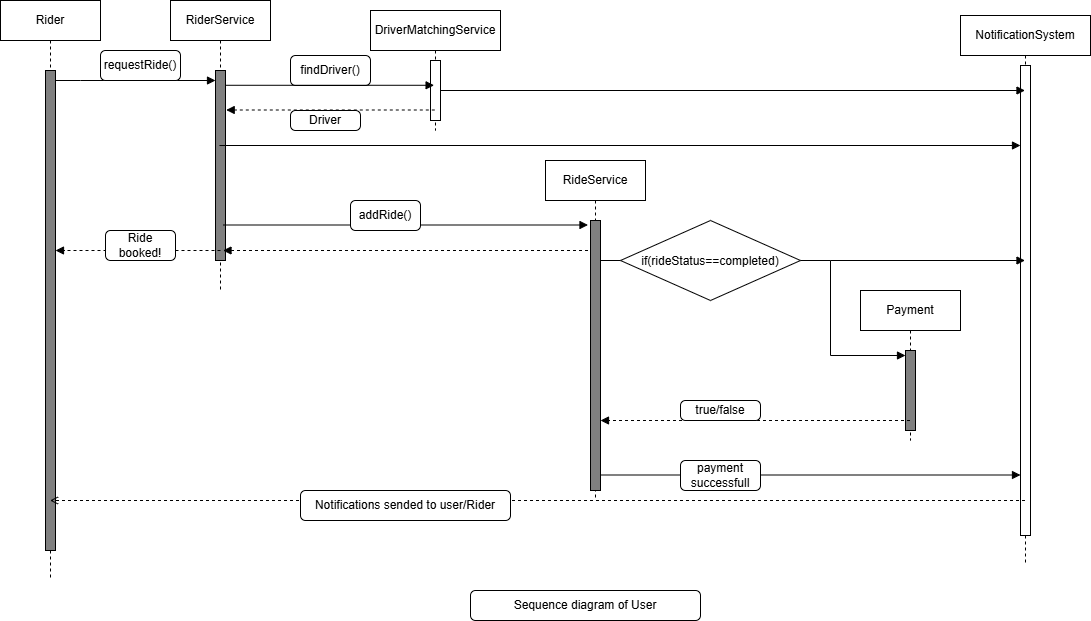

The diagram above was exported from draw.io. Its source (the exported page's mxGraphModel, read from the mxfile embedded in the PNG):
<mxGraphModel dx="1582" dy="992" grid="1" gridSize="10" guides="1" tooltips="1" connect="1" arrows="1" fold="1" page="1" pageScale="1" pageWidth="1920" pageHeight="1200" math="0" shadow="0">
  <root>
    <mxCell id="0" />
    <mxCell id="1" parent="0" />
    <mxCell id="KZ6V6Zifzet5Ku6U5Llj-1" value="RiderService" style="shape=umlLifeline;perimeter=lifelinePerimeter;whiteSpace=wrap;html=1;container=1;dropTarget=0;collapsible=0;recursiveResize=0;outlineConnect=0;portConstraint=eastwest;newEdgeStyle={&quot;edgeStyle&quot;:&quot;elbowEdgeStyle&quot;,&quot;elbow&quot;:&quot;vertical&quot;,&quot;curved&quot;:0,&quot;rounded&quot;:0};" parent="1" vertex="1">
      <mxGeometry x="260" y="60" width="100" height="290" as="geometry" />
    </mxCell>
    <mxCell id="KZ6V6Zifzet5Ku6U5Llj-2" value="" style="html=1;points=[[0,0,0,0,5],[0,1,0,0,-5],[1,0,0,0,5],[1,1,0,0,-5]];perimeter=orthogonalPerimeter;outlineConnect=0;targetShapes=umlLifeline;portConstraint=eastwest;newEdgeStyle={&quot;curved&quot;:0,&quot;rounded&quot;:0};fillColor=#808080;" parent="KZ6V6Zifzet5Ku6U5Llj-1" vertex="1">
      <mxGeometry x="45" y="70" width="10" height="190" as="geometry" />
    </mxCell>
    <mxCell id="KZ6V6Zifzet5Ku6U5Llj-5" value="" style="html=1;verticalAlign=bottom;labelBackgroundColor=none;endArrow=block;endFill=1;rounded=0;" parent="1" source="KZ6V6Zifzet5Ku6U5Llj-15" target="KZ6V6Zifzet5Ku6U5Llj-2" edge="1">
      <mxGeometry width="160" relative="1" as="geometry">
        <mxPoint x="125" y="140" as="sourcePoint" />
        <mxPoint x="190" y="140" as="targetPoint" />
        <Array as="points">
          <mxPoint x="170" y="140" />
        </Array>
      </mxGeometry>
    </mxCell>
    <mxCell id="KZ6V6Zifzet5Ku6U5Llj-6" value="RideService" style="shape=umlLifeline;perimeter=lifelinePerimeter;whiteSpace=wrap;html=1;container=1;dropTarget=0;collapsible=0;recursiveResize=0;outlineConnect=0;portConstraint=eastwest;newEdgeStyle={&quot;edgeStyle&quot;:&quot;elbowEdgeStyle&quot;,&quot;elbow&quot;:&quot;vertical&quot;,&quot;curved&quot;:0,&quot;rounded&quot;:0};" parent="1" vertex="1">
      <mxGeometry x="635" y="220" width="100" height="340" as="geometry" />
    </mxCell>
    <mxCell id="KZ6V6Zifzet5Ku6U5Llj-7" value="" style="html=1;points=[[0,0,0,0,5],[0,1,0,0,-5],[1,0,0,0,5],[1,1,0,0,-5]];perimeter=orthogonalPerimeter;outlineConnect=0;targetShapes=umlLifeline;portConstraint=eastwest;newEdgeStyle={&quot;curved&quot;:0,&quot;rounded&quot;:0};fillColor=#808080;" parent="KZ6V6Zifzet5Ku6U5Llj-6" vertex="1">
      <mxGeometry x="45" y="60" width="10" height="270" as="geometry" />
    </mxCell>
    <mxCell id="KZ6V6Zifzet5Ku6U5Llj-8" value="DriverMatchingService" style="shape=umlLifeline;perimeter=lifelinePerimeter;whiteSpace=wrap;html=1;container=1;dropTarget=0;collapsible=0;recursiveResize=0;outlineConnect=0;portConstraint=eastwest;newEdgeStyle={&quot;edgeStyle&quot;:&quot;elbowEdgeStyle&quot;,&quot;elbow&quot;:&quot;vertical&quot;,&quot;curved&quot;:0,&quot;rounded&quot;:0};" parent="1" vertex="1">
      <mxGeometry x="460" y="70" width="130" height="120" as="geometry" />
    </mxCell>
    <mxCell id="KZ6V6Zifzet5Ku6U5Llj-9" value="" style="html=1;points=[[0,0,0,0,5],[0,1,0,0,-5],[1,0,0,0,5],[1,1,0,0,-5]];perimeter=orthogonalPerimeter;outlineConnect=0;targetShapes=umlLifeline;portConstraint=eastwest;newEdgeStyle={&quot;curved&quot;:0,&quot;rounded&quot;:0};" parent="KZ6V6Zifzet5Ku6U5Llj-8" vertex="1">
      <mxGeometry x="60" y="50" width="10" height="60" as="geometry" />
    </mxCell>
    <mxCell id="KZ6V6Zifzet5Ku6U5Llj-11" value="" style="html=1;verticalAlign=bottom;labelBackgroundColor=none;endArrow=block;endFill=1;dashed=1;rounded=0;exitX=0.36;exitY=0.69;exitDx=0;exitDy=0;exitPerimeter=0;" parent="1" edge="1">
      <mxGeometry width="160" relative="1" as="geometry">
        <mxPoint x="524.3" y="169.49999999999997" as="sourcePoint" />
        <mxPoint x="315.7" y="169.49999999999997" as="targetPoint" />
      </mxGeometry>
    </mxCell>
    <mxCell id="KZ6V6Zifzet5Ku6U5Llj-12" value="" style="html=1;verticalAlign=bottom;labelBackgroundColor=none;endArrow=block;endFill=1;rounded=0;" parent="1" edge="1">
      <mxGeometry width="160" relative="1" as="geometry">
        <mxPoint x="312.5" y="284.5" as="sourcePoint" />
        <mxPoint x="677.5" y="284.5" as="targetPoint" />
        <Array as="points" />
      </mxGeometry>
    </mxCell>
    <mxCell id="KZ6V6Zifzet5Ku6U5Llj-13" value="" style="html=1;verticalAlign=bottom;labelBackgroundColor=none;endArrow=block;endFill=1;dashed=1;rounded=0;" parent="1" edge="1">
      <mxGeometry width="160" relative="1" as="geometry">
        <mxPoint x="677.5" y="310" as="sourcePoint" />
        <mxPoint x="312.5" y="310" as="targetPoint" />
      </mxGeometry>
    </mxCell>
    <mxCell id="KZ6V6Zifzet5Ku6U5Llj-14" value="" style="html=1;verticalAlign=bottom;labelBackgroundColor=none;endArrow=block;endFill=1;dashed=1;rounded=0;" parent="1" target="KZ6V6Zifzet5Ku6U5Llj-16" edge="1">
      <mxGeometry width="160" relative="1" as="geometry">
        <mxPoint x="310" y="310" as="sourcePoint" />
        <mxPoint x="150" y="310" as="targetPoint" />
      </mxGeometry>
    </mxCell>
    <mxCell id="KZ6V6Zifzet5Ku6U5Llj-15" value="Rider" style="shape=umlLifeline;perimeter=lifelinePerimeter;whiteSpace=wrap;html=1;container=1;dropTarget=0;collapsible=0;recursiveResize=0;outlineConnect=0;portConstraint=eastwest;newEdgeStyle={&quot;edgeStyle&quot;:&quot;elbowEdgeStyle&quot;,&quot;elbow&quot;:&quot;vertical&quot;,&quot;curved&quot;:0,&quot;rounded&quot;:0};" parent="1" vertex="1">
      <mxGeometry x="90" y="60" width="100" height="580" as="geometry" />
    </mxCell>
    <mxCell id="KZ6V6Zifzet5Ku6U5Llj-16" value="" style="html=1;points=[[0,0,0,0,5],[0,1,0,0,-5],[1,0,0,0,5],[1,1,0,0,-5]];perimeter=orthogonalPerimeter;outlineConnect=0;targetShapes=umlLifeline;portConstraint=eastwest;newEdgeStyle={&quot;curved&quot;:0,&quot;rounded&quot;:0};fillColor=#808080;" parent="KZ6V6Zifzet5Ku6U5Llj-15" vertex="1">
      <mxGeometry x="45" y="70" width="10" height="480" as="geometry" />
    </mxCell>
    <mxCell id="KZ6V6Zifzet5Ku6U5Llj-17" value="requestRide()" style="html=1;rounded=1;absoluteArcSize=1;arcSize=10;whiteSpace=wrap;" parent="1" vertex="1">
      <mxGeometry x="190" y="110" width="80" height="30" as="geometry" />
    </mxCell>
    <mxCell id="KZ6V6Zifzet5Ku6U5Llj-20" value="findDriver()" style="html=1;rounded=1;absoluteArcSize=1;arcSize=10;whiteSpace=wrap;" parent="1" vertex="1">
      <mxGeometry x="380" y="115" width="80" height="30" as="geometry" />
    </mxCell>
    <mxCell id="KZ6V6Zifzet5Ku6U5Llj-24" value="" style="html=1;verticalAlign=bottom;labelBackgroundColor=none;endArrow=block;endFill=1;rounded=0;entryX=0.36;entryY=0.413;entryDx=0;entryDy=0;entryPerimeter=0;" parent="1" source="KZ6V6Zifzet5Ku6U5Llj-2" target="KZ6V6Zifzet5Ku6U5Llj-9" edge="1">
      <mxGeometry width="160" relative="1" as="geometry">
        <mxPoint x="420" y="144.5" as="sourcePoint" />
        <mxPoint x="460" y="145" as="targetPoint" />
        <Array as="points" />
      </mxGeometry>
    </mxCell>
    <mxCell id="KZ6V6Zifzet5Ku6U5Llj-25" value="addRide()" style="html=1;rounded=1;absoluteArcSize=1;arcSize=10;whiteSpace=wrap;" parent="1" vertex="1">
      <mxGeometry x="440" y="260" width="70" height="30" as="geometry" />
    </mxCell>
    <mxCell id="KZ6V6Zifzet5Ku6U5Llj-27" value="Ride booked!" style="html=1;rounded=1;absoluteArcSize=1;arcSize=10;whiteSpace=wrap;" parent="1" vertex="1">
      <mxGeometry x="195" y="290" width="70" height="30" as="geometry" />
    </mxCell>
    <mxCell id="KZ6V6Zifzet5Ku6U5Llj-28" value="NotificationSystem" style="shape=umlLifeline;perimeter=lifelinePerimeter;whiteSpace=wrap;html=1;container=1;dropTarget=0;collapsible=0;recursiveResize=0;outlineConnect=0;portConstraint=eastwest;newEdgeStyle={&quot;edgeStyle&quot;:&quot;elbowEdgeStyle&quot;,&quot;elbow&quot;:&quot;vertical&quot;,&quot;curved&quot;:0,&quot;rounded&quot;:0};" parent="1" vertex="1">
      <mxGeometry x="1050" y="75" width="130" height="550" as="geometry" />
    </mxCell>
    <mxCell id="KZ6V6Zifzet5Ku6U5Llj-29" value="" style="html=1;points=[[0,0,0,0,5],[0,1,0,0,-5],[1,0,0,0,5],[1,1,0,0,-5]];perimeter=orthogonalPerimeter;outlineConnect=0;targetShapes=umlLifeline;portConstraint=eastwest;newEdgeStyle={&quot;curved&quot;:0,&quot;rounded&quot;:0};" parent="KZ6V6Zifzet5Ku6U5Llj-28" vertex="1">
      <mxGeometry x="60" y="50" width="10" height="470" as="geometry" />
    </mxCell>
    <mxCell id="KZ6V6Zifzet5Ku6U5Llj-30" value="Payment" style="shape=umlLifeline;perimeter=lifelinePerimeter;whiteSpace=wrap;html=1;container=1;dropTarget=0;collapsible=0;recursiveResize=0;outlineConnect=0;portConstraint=eastwest;newEdgeStyle={&quot;edgeStyle&quot;:&quot;elbowEdgeStyle&quot;,&quot;elbow&quot;:&quot;vertical&quot;,&quot;curved&quot;:0,&quot;rounded&quot;:0};" parent="1" vertex="1">
      <mxGeometry x="950" y="350" width="100" height="150" as="geometry" />
    </mxCell>
    <mxCell id="KZ6V6Zifzet5Ku6U5Llj-31" value="" style="html=1;points=[[0,0,0,0,5],[0,1,0,0,-5],[1,0,0,0,5],[1,1,0,0,-5]];perimeter=orthogonalPerimeter;outlineConnect=0;targetShapes=umlLifeline;portConstraint=eastwest;newEdgeStyle={&quot;curved&quot;:0,&quot;rounded&quot;:0};fillColor=#808080;" parent="KZ6V6Zifzet5Ku6U5Llj-30" vertex="1">
      <mxGeometry x="45" y="60" width="10" height="80" as="geometry" />
    </mxCell>
    <mxCell id="KZ6V6Zifzet5Ku6U5Llj-32" value="" style="html=1;verticalAlign=bottom;labelBackgroundColor=none;endArrow=block;endFill=1;rounded=0;entryX=0;entryY=0;entryDx=0;entryDy=5;entryPerimeter=0;" parent="1" target="KZ6V6Zifzet5Ku6U5Llj-31" edge="1">
      <mxGeometry width="160" relative="1" as="geometry">
        <mxPoint x="690" y="320" as="sourcePoint" />
        <mxPoint x="895" y="320" as="targetPoint" />
        <Array as="points">
          <mxPoint x="920" y="320" />
          <mxPoint x="920" y="415" />
        </Array>
      </mxGeometry>
    </mxCell>
    <mxCell id="KZ6V6Zifzet5Ku6U5Llj-33" value="if(rideStatus==completed)" style="rhombus;" parent="1" vertex="1">
      <mxGeometry x="710" y="280" width="180" height="80" as="geometry" />
    </mxCell>
    <mxCell id="KZ6V6Zifzet5Ku6U5Llj-34" value="" style="html=1;verticalAlign=bottom;labelBackgroundColor=none;endArrow=block;endFill=1;dashed=1;rounded=0;" parent="1" source="KZ6V6Zifzet5Ku6U5Llj-30" target="KZ6V6Zifzet5Ku6U5Llj-7" edge="1">
      <mxGeometry width="160" relative="1" as="geometry">
        <mxPoint x="915" y="480" as="sourcePoint" />
        <mxPoint x="710" y="480" as="targetPoint" />
        <Array as="points">
          <mxPoint x="790" y="480" />
        </Array>
      </mxGeometry>
    </mxCell>
    <mxCell id="KZ6V6Zifzet5Ku6U5Llj-35" value="true/false" style="html=1;rounded=1;absoluteArcSize=1;arcSize=10;whiteSpace=wrap;" parent="1" vertex="1">
      <mxGeometry x="770" y="460" width="80" height="20" as="geometry" />
    </mxCell>
    <mxCell id="KZ6V6Zifzet5Ku6U5Llj-37" value="" style="html=1;verticalAlign=bottom;labelBackgroundColor=none;endArrow=block;endFill=1;rounded=0;" parent="1" edge="1">
      <mxGeometry width="160" relative="1" as="geometry">
        <mxPoint x="690" y="534.5" as="sourcePoint" />
        <mxPoint x="1110" y="534.5" as="targetPoint" />
        <Array as="points" />
      </mxGeometry>
    </mxCell>
    <mxCell id="KZ6V6Zifzet5Ku6U5Llj-38" value="payment successfull" style="html=1;rounded=1;absoluteArcSize=1;arcSize=10;whiteSpace=wrap;" parent="1" vertex="1">
      <mxGeometry x="770" y="520" width="80" height="30" as="geometry" />
    </mxCell>
    <mxCell id="KZ6V6Zifzet5Ku6U5Llj-39" value="" style="html=1;verticalAlign=bottom;labelBackgroundColor=none;endArrow=open;endFill=0;dashed=1;rounded=0;" parent="1" source="KZ6V6Zifzet5Ku6U5Llj-28" edge="1">
      <mxGeometry width="160" relative="1" as="geometry">
        <mxPoint x="370" y="560" as="sourcePoint" />
        <mxPoint x="139.5" y="560" as="targetPoint" />
      </mxGeometry>
    </mxCell>
    <mxCell id="KZ6V6Zifzet5Ku6U5Llj-40" value="" style="html=1;verticalAlign=bottom;labelBackgroundColor=none;endArrow=block;endFill=1;rounded=0;" parent="1" source="KZ6V6Zifzet5Ku6U5Llj-9" target="KZ6V6Zifzet5Ku6U5Llj-28" edge="1">
      <mxGeometry width="160" relative="1" as="geometry">
        <mxPoint x="545.2" y="140.00000000000006" as="sourcePoint" />
        <mxPoint x="840" y="140.00000000000006" as="targetPoint" />
        <Array as="points" />
      </mxGeometry>
    </mxCell>
    <mxCell id="KZ6V6Zifzet5Ku6U5Llj-41" value="Driver" style="html=1;rounded=1;absoluteArcSize=1;arcSize=10;whiteSpace=wrap;" parent="1" vertex="1">
      <mxGeometry x="380" y="170" width="70" height="20" as="geometry" />
    </mxCell>
    <mxCell id="KZ6V6Zifzet5Ku6U5Llj-42" value="" style="html=1;verticalAlign=bottom;labelBackgroundColor=none;endArrow=block;endFill=1;rounded=0;" parent="1" source="KZ6V6Zifzet5Ku6U5Llj-1" target="KZ6V6Zifzet5Ku6U5Llj-29" edge="1">
      <mxGeometry width="160" relative="1" as="geometry">
        <mxPoint x="470" y="204.5" as="sourcePoint" />
        <mxPoint x="925" y="204.5" as="targetPoint" />
        <Array as="points" />
      </mxGeometry>
    </mxCell>
    <mxCell id="KZ6V6Zifzet5Ku6U5Llj-43" value="" style="html=1;verticalAlign=bottom;labelBackgroundColor=none;endArrow=block;endFill=1;rounded=0;" parent="1" target="KZ6V6Zifzet5Ku6U5Llj-28" edge="1">
      <mxGeometry width="160" relative="1" as="geometry">
        <mxPoint x="920" y="320" as="sourcePoint" />
        <mxPoint x="1065" y="319.5" as="targetPoint" />
        <Array as="points" />
      </mxGeometry>
    </mxCell>
    <mxCell id="KZ6V6Zifzet5Ku6U5Llj-44" value="Notifications sended to user/Rider" style="html=1;rounded=1;absoluteArcSize=1;arcSize=10;whiteSpace=wrap;" parent="1" vertex="1">
      <mxGeometry x="390" y="550" width="210" height="30" as="geometry" />
    </mxCell>
    <mxCell id="Kg7TAX73oQsltwhWQiMO-1" value="Sequence diagram of User" style="html=1;rounded=1;absoluteArcSize=1;arcSize=10;whiteSpace=wrap;" vertex="1" parent="1">
      <mxGeometry x="560" y="650" width="230" height="30" as="geometry" />
    </mxCell>
  </root>
</mxGraphModel>